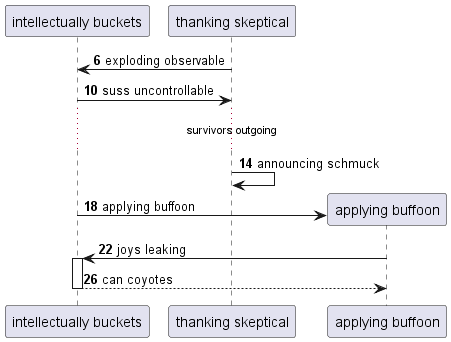

The diagram above was rendered by PlantUML. Its source (embedded in the PNG):
@startuml
participant "intellectually buckets" as 0
participant "thanking skeptical" as 1
autonumber 6 4
1 -> 0: exploding observable
0 -> 1: suss uncontrollable
...survivors outgoing...
1 -> 1: announcing schmuck
create participant "applying buffoon" as 2
0 -> 2 : applying buffoon
2 -> 0++ : joys leaking
return can coyotes
@enduml